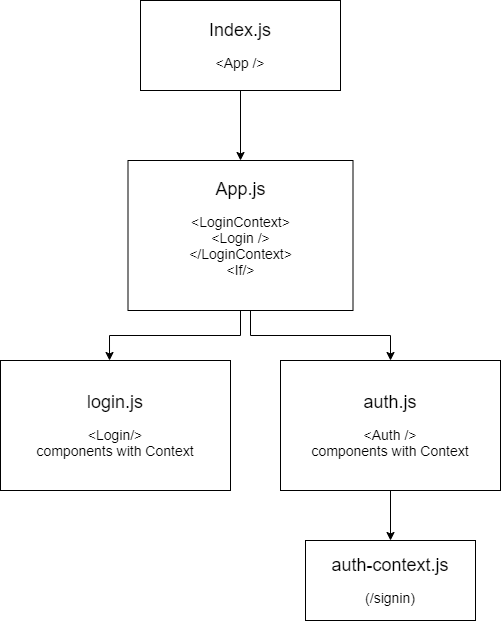

The diagram above was exported from draw.io. Its source (the exported page's mxGraphModel, read from the mxfile embedded in the PNG):
<mxGraphModel dx="1310" dy="813" grid="1" gridSize="10" guides="1" tooltips="1" connect="1" arrows="1" fold="1" page="1" pageScale="1" pageWidth="850" pageHeight="1100" math="0" shadow="0">
  <root>
    <mxCell id="0" />
    <mxCell id="1" parent="0" />
    <mxCell id="Zv3BtoVXYmnH9SVZkqQN-4" value="" style="edgeStyle=orthogonalEdgeStyle;rounded=0;orthogonalLoop=1;jettySize=auto;html=1;" edge="1" parent="1" source="Zv3BtoVXYmnH9SVZkqQN-1" target="Zv3BtoVXYmnH9SVZkqQN-2">
      <mxGeometry relative="1" as="geometry" />
    </mxCell>
    <mxCell id="Zv3BtoVXYmnH9SVZkqQN-1" value="&lt;font&gt;&lt;span style=&quot;font-size: 18px&quot;&gt;Index.js&lt;/span&gt;&lt;br&gt;&lt;br&gt;&lt;font style=&quot;font-size: 14px&quot;&gt;&amp;lt;App /&amp;gt;&lt;/font&gt;&lt;/font&gt;" style="rounded=0;whiteSpace=wrap;html=1;" vertex="1" parent="1">
      <mxGeometry x="260" y="40" width="200" height="90" as="geometry" />
    </mxCell>
    <mxCell id="Zv3BtoVXYmnH9SVZkqQN-6" style="edgeStyle=orthogonalEdgeStyle;rounded=0;orthogonalLoop=1;jettySize=auto;html=1;entryX=0.474;entryY=0;entryDx=0;entryDy=0;entryPerimeter=0;" edge="1" parent="1" source="Zv3BtoVXYmnH9SVZkqQN-2" target="Zv3BtoVXYmnH9SVZkqQN-5">
      <mxGeometry relative="1" as="geometry" />
    </mxCell>
    <mxCell id="Zv3BtoVXYmnH9SVZkqQN-7" style="edgeStyle=orthogonalEdgeStyle;rounded=0;orthogonalLoop=1;jettySize=auto;html=1;" edge="1" parent="1" source="Zv3BtoVXYmnH9SVZkqQN-2" target="Zv3BtoVXYmnH9SVZkqQN-3">
      <mxGeometry relative="1" as="geometry">
        <Array as="points">
          <mxPoint x="370" y="375" />
          <mxPoint x="510" y="375" />
        </Array>
      </mxGeometry>
    </mxCell>
    <mxCell id="Zv3BtoVXYmnH9SVZkqQN-2" value="&lt;font&gt;&lt;span style=&quot;font-size: 18px&quot;&gt;App.js&lt;/span&gt;&lt;br&gt;&lt;br&gt;&lt;font style=&quot;font-size: 14px&quot;&gt;&amp;lt;LoginContext&amp;gt;&lt;br&gt;&amp;lt;Login /&amp;gt;&lt;br&gt;&amp;lt;/LoginContext&amp;gt;&lt;br&gt;&amp;lt;If/&amp;gt;&lt;/font&gt;&lt;br&gt;&lt;br&gt;&lt;/font&gt;" style="rounded=0;whiteSpace=wrap;html=1;" vertex="1" parent="1">
      <mxGeometry x="247.5" y="200" width="225" height="150" as="geometry" />
    </mxCell>
    <mxCell id="Zv3BtoVXYmnH9SVZkqQN-9" value="" style="edgeStyle=orthogonalEdgeStyle;rounded=0;orthogonalLoop=1;jettySize=auto;html=1;" edge="1" parent="1" source="Zv3BtoVXYmnH9SVZkqQN-3" target="Zv3BtoVXYmnH9SVZkqQN-8">
      <mxGeometry relative="1" as="geometry" />
    </mxCell>
    <mxCell id="Zv3BtoVXYmnH9SVZkqQN-3" value="&lt;font style=&quot;font-size: 18px&quot;&gt;auth.js&lt;br&gt;&lt;/font&gt;&lt;br&gt;&lt;font style=&quot;font-size: 14px&quot;&gt;&amp;lt;Auth /&amp;gt;&lt;br&gt;components with Context&lt;br&gt;&lt;/font&gt;" style="rounded=0;whiteSpace=wrap;html=1;" vertex="1" parent="1">
      <mxGeometry x="400" y="400" width="220" height="130" as="geometry" />
    </mxCell>
    <mxCell id="Zv3BtoVXYmnH9SVZkqQN-5" value="&lt;font&gt;&lt;span style=&quot;font-size: 18px&quot;&gt;login.js&lt;/span&gt;&lt;br&gt;&lt;br&gt;&lt;font style=&quot;font-size: 14px&quot;&gt;&amp;lt;Login/&amp;gt;&lt;br&gt;components with Context&lt;br&gt;&lt;/font&gt;&lt;/font&gt;" style="rounded=0;whiteSpace=wrap;html=1;" vertex="1" parent="1">
      <mxGeometry x="120" y="400" width="230" height="130" as="geometry" />
    </mxCell>
    <mxCell id="Zv3BtoVXYmnH9SVZkqQN-8" value="&lt;font&gt;&lt;span style=&quot;font-size: 18px&quot;&gt;auth-context.js&lt;/span&gt;&lt;br&gt;&lt;br&gt;&lt;font style=&quot;font-size: 14px&quot;&gt;(/signin)&lt;/font&gt;&lt;/font&gt;" style="rounded=0;whiteSpace=wrap;html=1;" vertex="1" parent="1">
      <mxGeometry x="425" y="580" width="170" height="80" as="geometry" />
    </mxCell>
  </root>
</mxGraphModel>